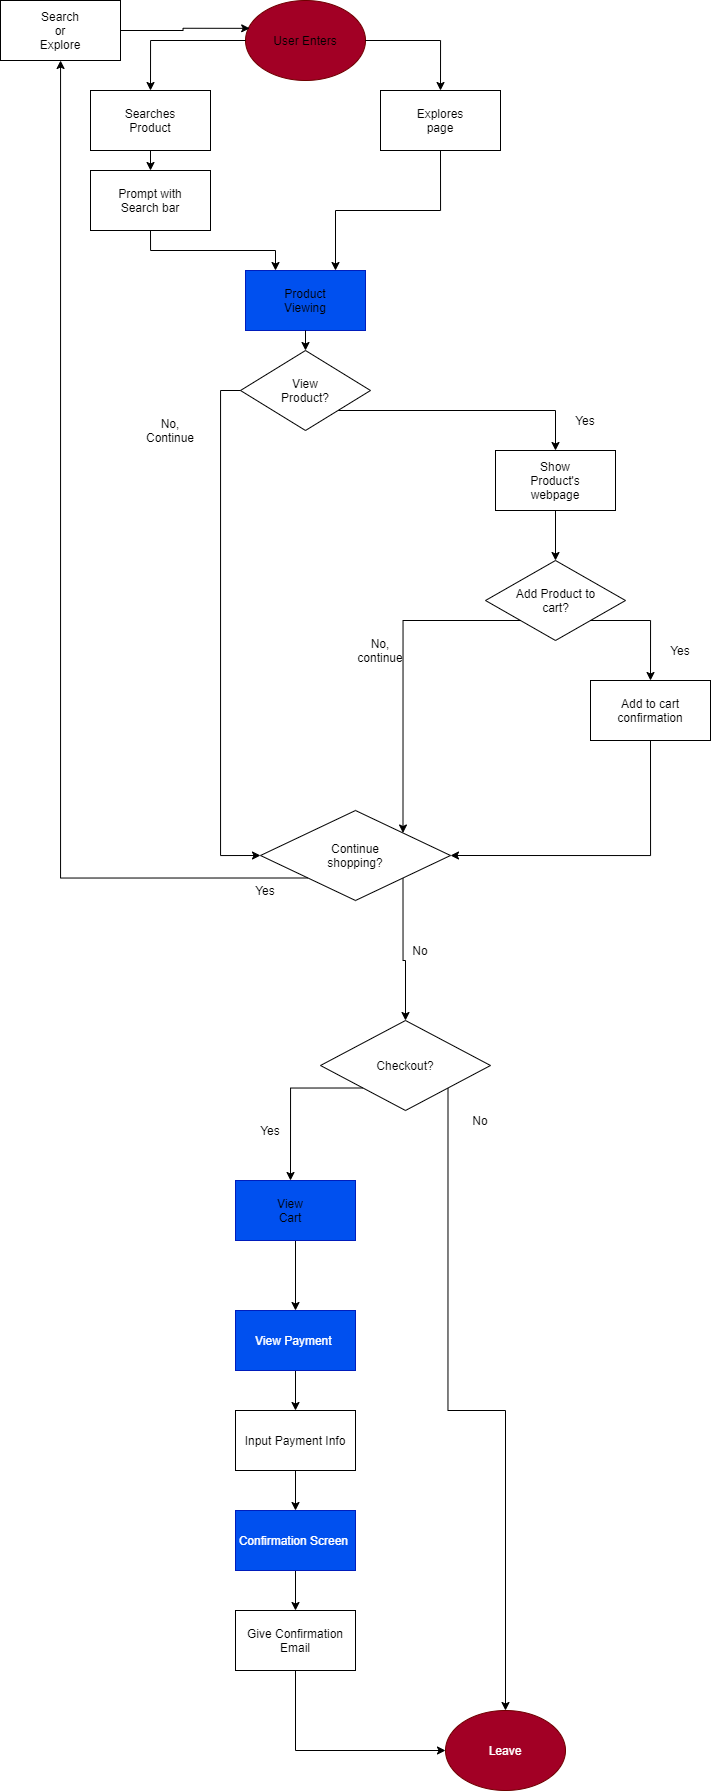

The diagram above was exported from draw.io. Its source (the exported page's mxGraphModel, read from the mxfile embedded in the PNG):
<mxGraphModel dx="965" dy="1776" grid="1" gridSize="10" guides="1" tooltips="1" connect="1" arrows="1" fold="1" page="1" pageScale="1" pageWidth="850" pageHeight="1100" math="0" shadow="0">
  <root>
    <mxCell id="0" />
    <mxCell id="1" parent="0" />
    <mxCell id="55" value="" style="group" vertex="1" connectable="0" parent="1">
      <mxGeometry x="500" y="400" width="330" height="330" as="geometry" />
    </mxCell>
    <mxCell id="37" value="" style="group" vertex="1" connectable="0" parent="55">
      <mxGeometry y="150" width="330" height="180" as="geometry" />
    </mxCell>
    <mxCell id="32" value="" style="rounded=0;whiteSpace=wrap;html=1;" vertex="1" parent="37">
      <mxGeometry x="210" y="120" width="120" height="60" as="geometry" />
    </mxCell>
    <mxCell id="36" value="" style="group" vertex="1" connectable="0" parent="37">
      <mxGeometry width="320" height="160" as="geometry" />
    </mxCell>
    <mxCell id="28" style="edgeStyle=orthogonalEdgeStyle;rounded=0;orthogonalLoop=1;jettySize=auto;html=1;exitX=1;exitY=1;exitDx=0;exitDy=0;" edge="1" parent="36" source="24">
      <mxGeometry relative="1" as="geometry">
        <mxPoint x="270" y="120" as="targetPoint" />
      </mxGeometry>
    </mxCell>
    <mxCell id="29" value="Yes" style="text;html=1;strokeColor=none;fillColor=none;align=center;verticalAlign=middle;whiteSpace=wrap;rounded=0;" vertex="1" parent="36">
      <mxGeometry x="280" y="80" width="40" height="20" as="geometry" />
    </mxCell>
    <mxCell id="33" value="Add to cart confirmation" style="text;html=1;strokeColor=none;fillColor=none;align=center;verticalAlign=middle;whiteSpace=wrap;rounded=0;" vertex="1" parent="36">
      <mxGeometry x="235" y="140" width="70" height="20" as="geometry" />
    </mxCell>
    <mxCell id="35" value="" style="group" vertex="1" connectable="0" parent="36">
      <mxGeometry x="105" width="140" height="80" as="geometry" />
    </mxCell>
    <mxCell id="24" value="" style="rhombus;whiteSpace=wrap;html=1;" vertex="1" parent="35">
      <mxGeometry width="140" height="80" as="geometry" />
    </mxCell>
    <mxCell id="25" value="Add Product to cart?" style="text;html=1;strokeColor=none;fillColor=none;align=center;verticalAlign=middle;whiteSpace=wrap;rounded=0;" vertex="1" parent="35">
      <mxGeometry x="27.5" y="30" width="85" height="20" as="geometry" />
    </mxCell>
    <mxCell id="44" style="edgeStyle=orthogonalEdgeStyle;rounded=0;orthogonalLoop=1;jettySize=auto;html=1;exitX=1;exitY=1;exitDx=0;exitDy=0;" edge="1" parent="55" source="38">
      <mxGeometry relative="1" as="geometry">
        <mxPoint x="175" y="40" as="targetPoint" />
      </mxGeometry>
    </mxCell>
    <mxCell id="43" value="" style="group" vertex="1" connectable="0" parent="55">
      <mxGeometry x="115" y="40" width="120" height="60" as="geometry" />
    </mxCell>
    <mxCell id="41" value="" style="rounded=0;whiteSpace=wrap;html=1;" vertex="1" parent="43">
      <mxGeometry width="120" height="60" as="geometry" />
    </mxCell>
    <mxCell id="42" value="Show Product's webpage" style="text;html=1;strokeColor=none;fillColor=none;align=center;verticalAlign=middle;whiteSpace=wrap;rounded=0;" vertex="1" parent="43">
      <mxGeometry x="40" y="20" width="40" height="20" as="geometry" />
    </mxCell>
    <mxCell id="53" value="Yes" style="text;html=1;strokeColor=none;fillColor=none;align=center;verticalAlign=middle;whiteSpace=wrap;rounded=0;" vertex="1" parent="55">
      <mxGeometry x="185" width="40" height="20" as="geometry" />
    </mxCell>
    <mxCell id="54" style="edgeStyle=orthogonalEdgeStyle;rounded=0;orthogonalLoop=1;jettySize=auto;html=1;exitX=0.5;exitY=1;exitDx=0;exitDy=0;" edge="1" parent="55" source="41">
      <mxGeometry relative="1" as="geometry">
        <mxPoint x="175" y="150" as="targetPoint" />
      </mxGeometry>
    </mxCell>
    <mxCell id="66" value="" style="group" vertex="1" connectable="0" parent="1">
      <mxGeometry x="210" y="-10" width="410" height="1080" as="geometry" />
    </mxCell>
    <mxCell id="2" value="" style="rounded=0;whiteSpace=wrap;html=1;" vertex="1" parent="66">
      <mxGeometry y="90" width="120" height="60" as="geometry" />
    </mxCell>
    <mxCell id="6" value="" style="group" vertex="1" connectable="0" parent="66">
      <mxGeometry x="155" width="120" height="80" as="geometry" />
    </mxCell>
    <mxCell id="3" value="" style="ellipse;whiteSpace=wrap;html=1;fillColor=#a20025;strokeColor=#6F0000;fontColor=#ffffff;" vertex="1" parent="6">
      <mxGeometry width="120" height="80" as="geometry" />
    </mxCell>
    <mxCell id="5" value="User Enters" style="text;html=1;strokeColor=none;fillColor=none;align=center;verticalAlign=middle;whiteSpace=wrap;rounded=0;" vertex="1" parent="6">
      <mxGeometry x="15" y="25" width="90" height="30" as="geometry" />
    </mxCell>
    <mxCell id="7" value="" style="rounded=0;whiteSpace=wrap;html=1;" vertex="1" parent="66">
      <mxGeometry x="290" y="90" width="120" height="60" as="geometry" />
    </mxCell>
    <mxCell id="8" style="edgeStyle=orthogonalEdgeStyle;rounded=0;orthogonalLoop=1;jettySize=auto;html=1;exitX=0;exitY=0.5;exitDx=0;exitDy=0;entryX=0.5;entryY=0;entryDx=0;entryDy=0;" edge="1" parent="66" source="3" target="2">
      <mxGeometry relative="1" as="geometry" />
    </mxCell>
    <mxCell id="9" style="edgeStyle=orthogonalEdgeStyle;rounded=0;orthogonalLoop=1;jettySize=auto;html=1;exitX=1;exitY=0.5;exitDx=0;exitDy=0;entryX=0.5;entryY=0;entryDx=0;entryDy=0;" edge="1" parent="66" source="3" target="7">
      <mxGeometry relative="1" as="geometry" />
    </mxCell>
    <mxCell id="10" value="Explores page" style="text;html=1;strokeColor=none;fillColor=none;align=center;verticalAlign=middle;whiteSpace=wrap;rounded=0;" vertex="1" parent="66">
      <mxGeometry x="330" y="110" width="40" height="20" as="geometry" />
    </mxCell>
    <mxCell id="11" value="Searches Product" style="text;html=1;strokeColor=none;fillColor=none;align=center;verticalAlign=middle;whiteSpace=wrap;rounded=0;" vertex="1" parent="66">
      <mxGeometry x="40" y="110" width="40" height="20" as="geometry" />
    </mxCell>
    <mxCell id="14" value="" style="rounded=0;whiteSpace=wrap;html=1;" vertex="1" parent="66">
      <mxGeometry y="170" width="120" height="60" as="geometry" />
    </mxCell>
    <mxCell id="31" style="edgeStyle=orthogonalEdgeStyle;rounded=0;orthogonalLoop=1;jettySize=auto;html=1;exitX=0.5;exitY=1;exitDx=0;exitDy=0;entryX=0.5;entryY=0;entryDx=0;entryDy=0;" edge="1" parent="66" source="2" target="14">
      <mxGeometry relative="1" as="geometry" />
    </mxCell>
    <mxCell id="16" value="Prompt with Search bar" style="text;html=1;strokeColor=none;fillColor=none;align=center;verticalAlign=middle;whiteSpace=wrap;rounded=0;" vertex="1" parent="66">
      <mxGeometry x="15" y="190" width="90" height="20" as="geometry" />
    </mxCell>
    <mxCell id="19" value="" style="rounded=0;whiteSpace=wrap;html=1;fillColor=#0050ef;strokeColor=#001DBC;fontColor=#ffffff;" vertex="1" parent="66">
      <mxGeometry x="155" y="270" width="120" height="60" as="geometry" />
    </mxCell>
    <mxCell id="22" style="edgeStyle=orthogonalEdgeStyle;rounded=0;orthogonalLoop=1;jettySize=auto;html=1;exitX=0.5;exitY=1;exitDx=0;exitDy=0;entryX=0.75;entryY=0;entryDx=0;entryDy=0;" edge="1" parent="66" source="7" target="19">
      <mxGeometry relative="1" as="geometry" />
    </mxCell>
    <mxCell id="23" style="edgeStyle=orthogonalEdgeStyle;rounded=0;orthogonalLoop=1;jettySize=auto;html=1;exitX=0.5;exitY=1;exitDx=0;exitDy=0;entryX=0.25;entryY=0;entryDx=0;entryDy=0;" edge="1" parent="66" source="14" target="19">
      <mxGeometry relative="1" as="geometry" />
    </mxCell>
    <mxCell id="20" value="Product Viewing" style="text;html=1;strokeColor=none;fillColor=none;align=center;verticalAlign=middle;whiteSpace=wrap;rounded=0;" vertex="1" parent="66">
      <mxGeometry x="195" y="290" width="40" height="20" as="geometry" />
    </mxCell>
    <mxCell id="38" value="" style="rhombus;whiteSpace=wrap;html=1;" vertex="1" parent="66">
      <mxGeometry x="150" y="350" width="130" height="80" as="geometry" />
    </mxCell>
    <mxCell id="40" style="edgeStyle=orthogonalEdgeStyle;rounded=0;orthogonalLoop=1;jettySize=auto;html=1;exitX=0.5;exitY=1;exitDx=0;exitDy=0;entryX=0.5;entryY=0;entryDx=0;entryDy=0;" edge="1" parent="66" source="19" target="38">
      <mxGeometry relative="1" as="geometry" />
    </mxCell>
    <mxCell id="39" value="View Product?" style="text;html=1;strokeColor=none;fillColor=none;align=center;verticalAlign=middle;whiteSpace=wrap;rounded=0;" vertex="1" parent="66">
      <mxGeometry x="195" y="380" width="40" height="20" as="geometry" />
    </mxCell>
    <mxCell id="52" value="No, Continue" style="text;html=1;strokeColor=none;fillColor=none;align=center;verticalAlign=middle;whiteSpace=wrap;rounded=0;" vertex="1" parent="66">
      <mxGeometry x="60" y="420" width="40" height="20" as="geometry" />
    </mxCell>
    <mxCell id="81" style="edgeStyle=orthogonalEdgeStyle;rounded=0;orthogonalLoop=1;jettySize=auto;html=1;exitX=1;exitY=1;exitDx=0;exitDy=0;entryX=0.5;entryY=0;entryDx=0;entryDy=0;" edge="1" parent="66" source="58" target="78">
      <mxGeometry relative="1" as="geometry" />
    </mxCell>
    <mxCell id="58" value="" style="rhombus;whiteSpace=wrap;html=1;" vertex="1" parent="66">
      <mxGeometry x="170" y="810" width="190" height="90" as="geometry" />
    </mxCell>
    <mxCell id="59" value="Continue shopping?" style="text;html=1;strokeColor=none;fillColor=none;align=center;verticalAlign=middle;whiteSpace=wrap;rounded=0;" vertex="1" parent="66">
      <mxGeometry x="245" y="845" width="40" height="20" as="geometry" />
    </mxCell>
    <mxCell id="27" style="edgeStyle=orthogonalEdgeStyle;rounded=0;orthogonalLoop=1;jettySize=auto;html=1;exitX=0;exitY=1;exitDx=0;exitDy=0;entryX=1;entryY=0;entryDx=0;entryDy=0;" edge="1" parent="66" source="24" target="58">
      <mxGeometry relative="1" as="geometry">
        <mxPoint x="340" y="680" as="targetPoint" />
      </mxGeometry>
    </mxCell>
    <mxCell id="30" value="No, continue" style="text;html=1;strokeColor=none;fillColor=none;align=center;verticalAlign=middle;whiteSpace=wrap;rounded=0;" vertex="1" parent="66">
      <mxGeometry x="270" y="640" width="40" height="20" as="geometry" />
    </mxCell>
    <mxCell id="60" style="edgeStyle=orthogonalEdgeStyle;rounded=0;orthogonalLoop=1;jettySize=auto;html=1;exitX=0.5;exitY=1;exitDx=0;exitDy=0;entryX=1;entryY=0.5;entryDx=0;entryDy=0;" edge="1" parent="66" source="32" target="58">
      <mxGeometry relative="1" as="geometry" />
    </mxCell>
    <mxCell id="63" value="No" style="text;html=1;strokeColor=none;fillColor=none;align=center;verticalAlign=middle;whiteSpace=wrap;rounded=0;" vertex="1" parent="66">
      <mxGeometry x="310" y="940" width="40" height="20" as="geometry" />
    </mxCell>
    <mxCell id="61" style="edgeStyle=orthogonalEdgeStyle;rounded=0;orthogonalLoop=1;jettySize=auto;html=1;exitX=0;exitY=0.5;exitDx=0;exitDy=0;entryX=0;entryY=0.5;entryDx=0;entryDy=0;" edge="1" parent="66" source="38" target="58">
      <mxGeometry relative="1" as="geometry" />
    </mxCell>
    <mxCell id="70" value="Yes" style="text;html=1;strokeColor=none;fillColor=none;align=center;verticalAlign=middle;whiteSpace=wrap;rounded=0;" vertex="1" parent="66">
      <mxGeometry x="155.00142857142868" y="880" width="40" height="20" as="geometry" />
    </mxCell>
    <mxCell id="74" value="" style="rounded=0;whiteSpace=wrap;html=1;" vertex="1" parent="66">
      <mxGeometry x="-90" width="120" height="60" as="geometry" />
    </mxCell>
    <mxCell id="73" style="edgeStyle=orthogonalEdgeStyle;rounded=0;orthogonalLoop=1;jettySize=auto;html=1;exitX=0;exitY=1;exitDx=0;exitDy=0;" edge="1" parent="66" source="58" target="74">
      <mxGeometry relative="1" as="geometry">
        <mxPoint x="-30" y="30" as="targetPoint" />
      </mxGeometry>
    </mxCell>
    <mxCell id="76" style="edgeStyle=orthogonalEdgeStyle;rounded=0;orthogonalLoop=1;jettySize=auto;html=1;exitX=1;exitY=0.5;exitDx=0;exitDy=0;entryX=0.035;entryY=0.348;entryDx=0;entryDy=0;entryPerimeter=0;" edge="1" parent="66" source="74" target="3">
      <mxGeometry relative="1" as="geometry" />
    </mxCell>
    <mxCell id="78" value="" style="rhombus;whiteSpace=wrap;html=1;" vertex="1" parent="66">
      <mxGeometry x="230" y="1020" width="170" height="90" as="geometry" />
    </mxCell>
    <mxCell id="79" value="Checkout?" style="text;html=1;strokeColor=none;fillColor=none;align=center;verticalAlign=middle;whiteSpace=wrap;rounded=0;" vertex="1" parent="66">
      <mxGeometry x="295" y="1055" width="40" height="20" as="geometry" />
    </mxCell>
    <mxCell id="75" value="Search or Explore" style="text;html=1;strokeColor=none;fillColor=none;align=center;verticalAlign=middle;whiteSpace=wrap;rounded=0;" vertex="1" parent="1">
      <mxGeometry x="160" y="10" width="40" height="20" as="geometry" />
    </mxCell>
    <mxCell id="82" style="edgeStyle=orthogonalEdgeStyle;rounded=0;orthogonalLoop=1;jettySize=auto;html=1;exitX=1;exitY=1;exitDx=0;exitDy=0;entryX=0.5;entryY=0;entryDx=0;entryDy=0;" edge="1" parent="1" source="78" target="86">
      <mxGeometry relative="1" as="geometry">
        <mxPoint x="640" y="1160" as="targetPoint" />
      </mxGeometry>
    </mxCell>
    <mxCell id="83" style="edgeStyle=orthogonalEdgeStyle;rounded=0;orthogonalLoop=1;jettySize=auto;html=1;exitX=0;exitY=1;exitDx=0;exitDy=0;" edge="1" parent="1" source="78">
      <mxGeometry relative="1" as="geometry">
        <mxPoint x="410" y="1170" as="targetPoint" />
      </mxGeometry>
    </mxCell>
    <mxCell id="84" value="No" style="text;html=1;strokeColor=none;fillColor=none;align=center;verticalAlign=middle;whiteSpace=wrap;rounded=0;" vertex="1" parent="1">
      <mxGeometry x="580" y="1100" width="40" height="20" as="geometry" />
    </mxCell>
    <mxCell id="86" value="Leave" style="ellipse;whiteSpace=wrap;html=1;fillColor=#a20025;strokeColor=#6F0000;fontColor=#ffffff;" vertex="1" parent="1">
      <mxGeometry x="565" y="1700" width="120" height="80" as="geometry" />
    </mxCell>
    <mxCell id="88" value="Yes" style="text;html=1;strokeColor=none;fillColor=none;align=center;verticalAlign=middle;whiteSpace=wrap;rounded=0;" vertex="1" parent="1">
      <mxGeometry x="370" y="1110" width="40" height="20" as="geometry" />
    </mxCell>
    <mxCell id="92" style="edgeStyle=orthogonalEdgeStyle;rounded=0;orthogonalLoop=1;jettySize=auto;html=1;exitX=0.5;exitY=1;exitDx=0;exitDy=0;entryX=0.5;entryY=0;entryDx=0;entryDy=0;" edge="1" parent="1" source="89" target="91">
      <mxGeometry relative="1" as="geometry" />
    </mxCell>
    <mxCell id="89" value="" style="rounded=0;whiteSpace=wrap;html=1;fillColor=#0050ef;strokeColor=#001DBC;fontColor=#ffffff;" vertex="1" parent="1">
      <mxGeometry x="355" y="1170" width="120" height="60" as="geometry" />
    </mxCell>
    <mxCell id="90" value="View Cart" style="text;html=1;strokeColor=none;fillColor=none;align=center;verticalAlign=middle;whiteSpace=wrap;rounded=0;" vertex="1" parent="1">
      <mxGeometry x="390" y="1190" width="40" height="20" as="geometry" />
    </mxCell>
    <mxCell id="94" style="edgeStyle=orthogonalEdgeStyle;rounded=0;orthogonalLoop=1;jettySize=auto;html=1;exitX=0.5;exitY=1;exitDx=0;exitDy=0;entryX=0.5;entryY=0;entryDx=0;entryDy=0;" edge="1" parent="1" source="91" target="93">
      <mxGeometry relative="1" as="geometry" />
    </mxCell>
    <mxCell id="91" value="View Payment&amp;nbsp;" style="rounded=0;whiteSpace=wrap;html=1;fillColor=#0050ef;strokeColor=#001DBC;fontColor=#ffffff;" vertex="1" parent="1">
      <mxGeometry x="355" y="1300" width="120" height="60" as="geometry" />
    </mxCell>
    <mxCell id="96" style="edgeStyle=orthogonalEdgeStyle;rounded=0;orthogonalLoop=1;jettySize=auto;html=1;exitX=0.5;exitY=1;exitDx=0;exitDy=0;entryX=0.5;entryY=0;entryDx=0;entryDy=0;" edge="1" parent="1" source="93" target="95">
      <mxGeometry relative="1" as="geometry" />
    </mxCell>
    <mxCell id="93" value="Input Payment Info" style="rounded=0;whiteSpace=wrap;html=1;" vertex="1" parent="1">
      <mxGeometry x="355" y="1400" width="120" height="60" as="geometry" />
    </mxCell>
    <mxCell id="98" style="edgeStyle=orthogonalEdgeStyle;rounded=0;orthogonalLoop=1;jettySize=auto;html=1;exitX=0.5;exitY=1;exitDx=0;exitDy=0;entryX=0.5;entryY=0;entryDx=0;entryDy=0;" edge="1" parent="1" source="95" target="97">
      <mxGeometry relative="1" as="geometry" />
    </mxCell>
    <mxCell id="95" value="Confirmation Screen&amp;nbsp;" style="rounded=0;whiteSpace=wrap;html=1;fillColor=#0050ef;strokeColor=#001DBC;fontColor=#ffffff;" vertex="1" parent="1">
      <mxGeometry x="355" y="1500" width="120" height="60" as="geometry" />
    </mxCell>
    <mxCell id="99" style="edgeStyle=orthogonalEdgeStyle;rounded=0;orthogonalLoop=1;jettySize=auto;html=1;exitX=0.5;exitY=1;exitDx=0;exitDy=0;entryX=0;entryY=0.5;entryDx=0;entryDy=0;" edge="1" parent="1" source="97" target="86">
      <mxGeometry relative="1" as="geometry" />
    </mxCell>
    <mxCell id="97" value="Give Confirmation Email" style="rounded=0;whiteSpace=wrap;html=1;" vertex="1" parent="1">
      <mxGeometry x="355" y="1600" width="120" height="60" as="geometry" />
    </mxCell>
  </root>
</mxGraphModel>